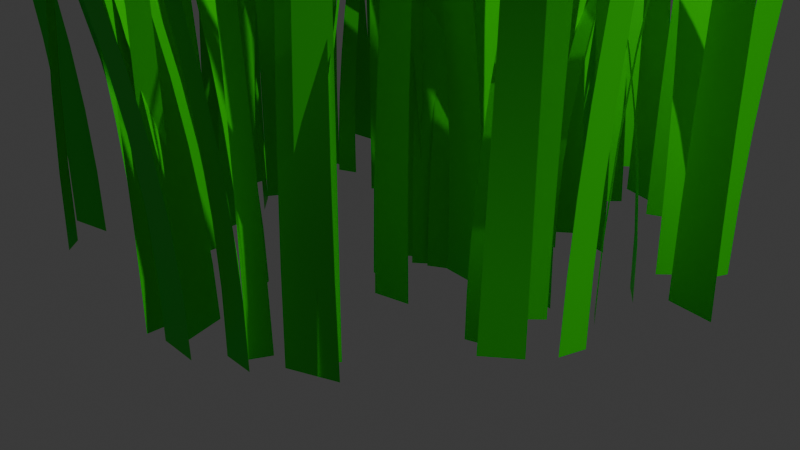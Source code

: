 # Source: Model-17.blend  (saved by Blender 4.4.30; exported with 4.5.12 LTS)
import bpy
from mathutils import Matrix  # noqa: F401  (used for matrix-valued properties, if any)

bpy.ops.wm.read_factory_settings(use_empty=True)
scene = bpy.context.scene
scene.name = 'Scene'

# ---- collections
col_collection = bpy.data.collections.new('Collection'); scene.collection.children.link(col_collection)

# ---- materials (node trees are filled in below, after node groups)
mat_grass_material = bpy.data.materials.new('Grass Material')
mat_grass_material.alpha_threshold = 0.0
mat_grass_material.roughness = 0.5
mat_grass_material.line_color = (0.0, 0.0, 0.0, 1.0)

# ---- node groups
ng_geometry_nodes = bpy.data.node_groups.new('Geometry Nodes', 'GeometryNodeTree')
_s = ng_geometry_nodes.interface.new_socket(name='Geometry', in_out='OUTPUT', socket_type='NodeSocketGeometry')
_s = ng_geometry_nodes.interface.new_socket(name='Density', in_out='INPUT', socket_type='NodeSocketFloat')
_s.default_value = 2.5
_s.min_value = 0.0
_s = ng_geometry_nodes.interface.new_socket(name='Grass Patch Size', in_out='INPUT', socket_type='NodeSocketFloat')
_s.subtype = 'DISTANCE'
_s.default_value = 3.0
_s.min_value = 0.0
_s = ng_geometry_nodes.interface.new_socket(name='Rotate Z', in_out='INPUT', socket_type='NodeSocketFloat')
_s.default_value = 8.0
_s.min_value = -1e+04
_s.max_value = 1e+04
_s = ng_geometry_nodes.interface.new_socket(name='Height', in_out='INPUT', socket_type='NodeSocketFloat')
_s.default_value = 1.0
_s.min_value = -1e+04
_s.max_value = 1e+04
_s = ng_geometry_nodes.interface.new_socket(name='Grass Bending', in_out='INPUT', socket_type='NodeSocketFloat')
_s.default_value = -0.04
_s.min_value = -1e+04
_s.max_value = 1e+04
ng_geometry_nodes.is_modifier = True
_N = ng_geometry_nodes.nodes; _L = ng_geometry_nodes.links
n0 = _N.new('NodeGroupInput'); n0.name = 'Group Input'; n0.location = (-928, 45)
n1 = _N.new('NodeGroupOutput'); n1.name = 'Group Output'; n1.location = (1798, 181)
n2 = _N.new('GeometryNodeMeshLine'); n2.name = 'Mesh Line'; n2.location = (65, 141)
n2.inputs[0].default_value = 20
n3 = _N.new('ShaderNodeVectorRotate'); n3.name = 'Vector Rotate'; n3.location = (66, -133)
n3.rotation_type = 'X_AXIS'
n4 = _N.new('GeometryNodeSetPosition'); n4.name = 'Set Position'; n4.location = (311, 81)
n5 = _N.new('GeometryNodeInputPosition'); n5.name = 'Position'; n5.location = (-275, -178)
n6 = _N.new('GeometryNodeInputIndex'); n6.name = 'Index'; n6.location = (-479, -305)
n7 = _N.new('ShaderNodeMath'); n7.name = 'Math'; n7.location = (-213, -277)
n7.operation = 'MULTIPLY'
n8 = _N.new('GeometryNodeCurvePrimitiveLine'); n8.name = 'Curve Line'; n8.location = (734, -67)
n8.inputs[0].default_value = (0.5, 0.0, 0.0)
n8.inputs[1].default_value = (0.0, 0.0, 0.0)
n9 = _N.new('GeometryNodeMeshToCurve'); n9.name = 'Mesh to Curve'; n9.location = (504, 6)
n10 = _N.new('GeometryNodeCurveToMesh'); n10.name = 'Curve to Mesh'; n10.location = (1023, 174)
n11 = _N.new('GeometryNodeSetCurveRadius'); n11.name = 'Set Curve Radius'; n11.location = (741, 64)
n12 = _N.new('GeometryNodeSplineParameter'); n12.name = 'Spline Parameter'; n12.location = (312, -154)
n13 = _N.new('ShaderNodeMapRange'); n13.name = 'Map Range'; n13.location = (503, -99)
n13.inputs[3].default_value = 1.0
n13.inputs[4].default_value = 0.03
n14 = _N.new('FunctionNodeRandomValue'); n14.name = 'Random Value'; n14.location = (1061, -239)
n14.data_type = 'FLOAT_VECTOR'
n14.inputs[0].default_value = (0.4, 0.4, 0.4)
n15 = _N.new('GeometryNodeMeshCircle'); n15.name = 'Mesh Circle'; n15.location = (971, 344)
n15.fill_type = 'TRIANGLE_FAN'
n15.inputs[0].default_value = 18
n16 = _N.new('GeometryNodeInstanceOnPoints'); n16.name = 'Instance on Points'; n16.location = (1418, 292)
n17 = _N.new('FunctionNodeRandomValue'); n17.name = 'Random Value.001'; n17.location = (1058, 19)
n17.data_type = 'FLOAT_VECTOR'
n18 = _N.new('ShaderNodeCombineXYZ'); n18.name = 'Combine XYZ'; n18.location = (742, -339)
n19 = _N.new('GeometryNodeDistributePointsOnFaces'); n19.name = 'Distribute Points on Faces'; n19.location = (1206, 561)
n19.inputs[6].default_value = 2
n20 = _N.new('GeometryNodeSetMaterial'); n20.name = 'Set Material'; n20.location = (1618, 273)
n20.inputs[2].default_value = mat_grass_material
n21 = _N.new('ShaderNodeCombineXYZ'); n21.name = 'Combine XYZ.001'; n21.location = (750, -494)
n21.inputs[0].default_value = 1.0
n21.inputs[1].default_value = 1.0
n22 = _N.new('GeometryNodeInputNamedAttribute'); n22.name = 'Named Attribute'; n22.location = (998, 174)
n22.inputs[0].default_value = 'radius'
n23 = _N.new('GeometryNodeSwitch'); n23.name = 'Switch'; n23.location = (998, 174)
n23.input_type = 'FLOAT'
n23.inputs[1].default_value = 1.0
_L.new(n2.outputs[0], n4.inputs[0])
_L.new(n3.outputs[0], n4.inputs[2])
_L.new(n5.outputs[0], n3.inputs[0])
_L.new(n7.outputs[0], n3.inputs[3])
_L.new(n6.outputs[0], n7.inputs[0])
_L.new(n4.outputs[0], n9.inputs[0])
_L.new(n11.outputs[0], n10.inputs[0])
_L.new(n8.outputs[0], n10.inputs[1])
_L.new(n9.outputs[0], n11.inputs[0])
_L.new(n13.outputs[0], n11.inputs[2])
_L.new(n12.outputs[0], n13.inputs[0])
_L.new(n20.outputs[0], n1.inputs[0])
_L.new(n19.outputs[0], n16.inputs[0])
_L.new(n10.outputs[0], n16.inputs[2])
_L.new(n17.outputs[0], n16.inputs[5])
_L.new(n18.outputs[0], n17.inputs[1])
_L.new(n14.outputs[0], n16.inputs[6])
_L.new(n15.outputs[0], n19.inputs[0])
_L.new(n16.outputs[0], n20.inputs[0])
_L.new(n0.outputs[0], n19.inputs[4])
_L.new(n0.outputs[1], n15.inputs[1])
_L.new(n0.outputs[2], n18.inputs[2])
_L.new(n21.outputs[0], n14.inputs[1])
_L.new(n0.outputs[3], n21.inputs[2])
_L.new(n0.outputs[4], n7.inputs[1])
_L.new(n22.outputs[1], n23.inputs[0])
_L.new(n22.outputs[0], n23.inputs[2])
_L.new(n23.outputs[0], n10.inputs[2])
n1.is_active_output = True

# ---- material node trees
mat_grass_material.use_nodes = True; mat_grass_material.node_tree.nodes.clear()
_N = mat_grass_material.node_tree.nodes; _L = mat_grass_material.node_tree.links
n0 = _N.new('ShaderNodeOutputMaterial'); n0.name = 'Material Output'; n0.location = (300, 300)
n1 = _N.new('ShaderNodeBsdfPrincipled'); n1.name = 'Principled BSDF'; n1.location = (10, 300)
n1.inputs[0].default_value = (0.01228, 0.8002, 0.0, 1.0)
n1.inputs[3].default_value = 1.45
_L.new(n1.outputs[0], n0.inputs[0])
n0.is_active_output = True

# ---- world
world_world = bpy.data.worlds.new('World'); scene.world = world_world
world_world.use_nodes = True; world_world.node_tree.nodes.clear()
_N = world_world.node_tree.nodes; _L = world_world.node_tree.links
n0 = _N.new('ShaderNodeOutputWorld'); n0.name = 'World Output'; n0.location = (300, 300)
n1 = _N.new('ShaderNodeBackground'); n1.name = 'Background'; n1.location = (10, 300)
n1.inputs[0].default_value = (0.05088, 0.05088, 0.05088, 1.0)
_L.new(n1.outputs[0], n0.inputs[0])
n0.is_active_output = True
world_world.color = (0.05088, 0.05088, 0.05088)
world_world.sun_shadow_jitter_overblur = 0.0

# ---- cameras
cam_camera = bpy.data.cameras.new('Camera')
cam_camera.clip_end = 100.0
cam_camera.ortho_scale = 7.314

# ---- lights
light_light = bpy.data.lights.new('Light', 'POINT')
light_light.energy = 5000.0
light_light.shadow_soft_size = 0.1

# ---- meshes
me_cube = bpy.data.meshes.new('Cube')
me_cube.from_pydata([(1.0, 1.0, 1.0), (1.0, 1.0, -1.0), (1.0, -1.0, 1.0), (1.0, -1.0, -1.0), (-1.0, 1.0, 1.0), (-1.0, 1.0, -1.0), (-1.0, -1.0, 1.0), (-1.0, -1.0, -1.0)], [], [(0, 4, 6, 2), (3, 2, 6, 7), (7, 6, 4, 5), (5, 1, 3, 7), (1, 0, 2, 3), (5, 4, 0, 1)])
_uv = me_cube.uv_layers.new(name='UVMap')
_uv.uv.foreach_set('vector', [0.625, 0.5, 0.875, 0.5, 0.875, 0.75, 0.625, 0.75, 0.375, 0.75, 0.625, 0.75, 0.625, 1.0, 0.375, 1.0, 0.375, 0.0, 0.625, 0.0, 0.625, 0.25, 0.375, 0.25, 0.125, 0.5, 0.375, 0.5, 0.375, 0.75, 0.125, 0.75, 0.375, 0.5, 0.625, 0.5, 0.625, 0.75, 0.375, 0.75, 0.375, 0.25, 0.625, 0.25, 0.625, 0.5, 0.375, 0.5])
me_cube.materials.append(mat_grass_material)
me_cube.use_mirror_vertex_groups = False
me_cube.update()
me_cube_001 = bpy.data.meshes.new('Cube.001')
me_cube_001.from_pydata([(1.0, 1.0, 1.0), (1.0, 1.0, -1.0), (1.0, -1.0, 1.0), (1.0, -1.0, -1.0), (-1.0, 1.0, 1.0), (-1.0, 1.0, -1.0), (-1.0, -1.0, 1.0), (-1.0, -1.0, -1.0)], [], [(0, 4, 6, 2), (3, 2, 6, 7), (7, 6, 4, 5), (5, 1, 3, 7), (1, 0, 2, 3), (5, 4, 0, 1)])
_uv = me_cube_001.uv_layers.new(name='UVMap')
_uv.uv.foreach_set('vector', [0.625, 0.5, 0.875, 0.5, 0.875, 0.75, 0.625, 0.75, 0.375, 0.75, 0.625, 0.75, 0.625, 1.0, 0.375, 1.0, 0.375, 0.0, 0.625, 0.0, 0.625, 0.25, 0.375, 0.25, 0.125, 0.5, 0.375, 0.5, 0.375, 0.75, 0.125, 0.75, 0.375, 0.5, 0.625, 0.5, 0.625, 0.75, 0.375, 0.75, 0.375, 0.25, 0.625, 0.25, 0.625, 0.5, 0.375, 0.5])
me_cube_001.materials.append(mat_grass_material)
me_cube_001.use_mirror_vertex_groups = False
me_cube_001.update()
me_cube_002 = bpy.data.meshes.new('Cube.002')
me_cube_002.from_pydata([(1.0, 1.0, 1.0), (1.0, 1.0, -1.0), (1.0, -1.0, 1.0), (1.0, -1.0, -1.0), (-1.0, 1.0, 1.0), (-1.0, 1.0, -1.0), (-1.0, -1.0, 1.0), (-1.0, -1.0, -1.0)], [], [(0, 4, 6, 2), (3, 2, 6, 7), (7, 6, 4, 5), (5, 1, 3, 7), (1, 0, 2, 3), (5, 4, 0, 1)])
_uv = me_cube_002.uv_layers.new(name='UVMap')
_uv.uv.foreach_set('vector', [0.625, 0.5, 0.875, 0.5, 0.875, 0.75, 0.625, 0.75, 0.375, 0.75, 0.625, 0.75, 0.625, 1.0, 0.375, 1.0, 0.375, 0.0, 0.625, 0.0, 0.625, 0.25, 0.375, 0.25, 0.125, 0.5, 0.375, 0.5, 0.375, 0.75, 0.125, 0.75, 0.375, 0.5, 0.625, 0.5, 0.625, 0.75, 0.375, 0.75, 0.375, 0.25, 0.625, 0.25, 0.625, 0.5, 0.375, 0.5])
me_cube_002.materials.append(mat_grass_material)
me_cube_002.use_mirror_vertex_groups = False
me_cube_002.update()

# ---- objects
ob_cube = bpy.data.objects.new('Cube', me_cube)
ob_light = bpy.data.objects.new('Light', light_light)
ob_camera = bpy.data.objects.new('Camera', cam_camera)
ob_cube_001 = bpy.data.objects.new('Cube.001', me_cube_001)
ob_cube_002 = bpy.data.objects.new('Cube.002', me_cube_002)

# ---- transforms, parenting, visibility, modifiers, constraints
ob_cube.location = (0.0, 0.0, 0.0)
ob_cube.lock_rotations_4d = False
ob_cube.empty_display_type = 'ARROWS'
ob_cube.lineart.crease_threshold = 0.0
_m = ob_cube.modifiers.new('GeometryNodes', 'NODES')
_m.node_group = ng_geometry_nodes
_gi = [s.identifier for s in ng_geometry_nodes.interface.items_tree if s.item_type == 'SOCKET' and s.in_out == 'INPUT']
_m[_gi[0]] = 2.6  # Density
_m[_gi[1]] = 3.3  # Grass Patch Size
_m[_gi[4]] = -0.02  # Grass Bending
ob_light.location = (12.75, 2.644, 13.58)
ob_light.rotation_euler = (1.195, 0.2582, 1.34)
ob_light.lock_rotations_4d = False
ob_light.empty_display_type = 'ARROWS'
ob_light.color = (0.0, 0.0, 0.0, 0.0)
ob_light.lineart.crease_threshold = 0.0
ob_camera.location = (7.359, -6.926, 4.958)
ob_camera.rotation_euler = (1.109, 0.0, 0.8149)
ob_camera.lock_rotations_4d = False
ob_camera.empty_display_type = 'ARROWS'
ob_camera.color = (0.0, 0.0, 0.0, 0.0)
ob_camera.display_type = 'WIRE'
ob_camera.lineart.crease_threshold = 0.0
ob_cube_001.location = (0.0, 27.44, 0.0)
ob_cube_001.lock_rotations_4d = False
ob_cube_001.empty_display_type = 'ARROWS'
ob_cube_001.lineart.crease_threshold = 0.0
_m = ob_cube_001.modifiers.new('GeometryNodes', 'NODES')
_m.node_group = ng_geometry_nodes
_gi = [s.identifier for s in ng_geometry_nodes.interface.items_tree if s.item_type == 'SOCKET' and s.in_out == 'INPUT']
_m[_gi[0]] = 3.87  # Density
_m[_gi[1]] = 3.3  # Grass Patch Size
_m[_gi[3]] = 0.67  # Height
_m[_gi[4]] = -0.03  # Grass Bending
ob_cube_002.location = (0.0, 55.87, 0.0)
ob_cube_002.lock_rotations_4d = False
ob_cube_002.empty_display_type = 'ARROWS'
ob_cube_002.lineart.crease_threshold = 0.0
_m = ob_cube_002.modifiers.new('GeometryNodes', 'NODES')
_m.node_group = ng_geometry_nodes
_gi = [s.identifier for s in ng_geometry_nodes.interface.items_tree if s.item_type == 'SOCKET' and s.in_out == 'INPUT']
_m[_gi[0]] = 5.7  # Density
_m[_gi[1]] = 1.72  # Grass Patch Size
_m[_gi[4]] = 0.05  # Grass Bending

# ---- collection membership
col_collection.objects.link(ob_cube)
col_collection.objects.link(ob_light)
col_collection.objects.link(ob_camera)
col_collection.objects.link(ob_cube_001)
col_collection.objects.link(ob_cube_002)

# ---- scene / render settings (as saved in the file)
scene.camera = ob_camera
scene.frame_start = 1; scene.frame_end = 250; scene.frame_set(1)
scene.render.engine = 'BLENDER_EEVEE_NEXT'
bpy.context.view_layer.update()
